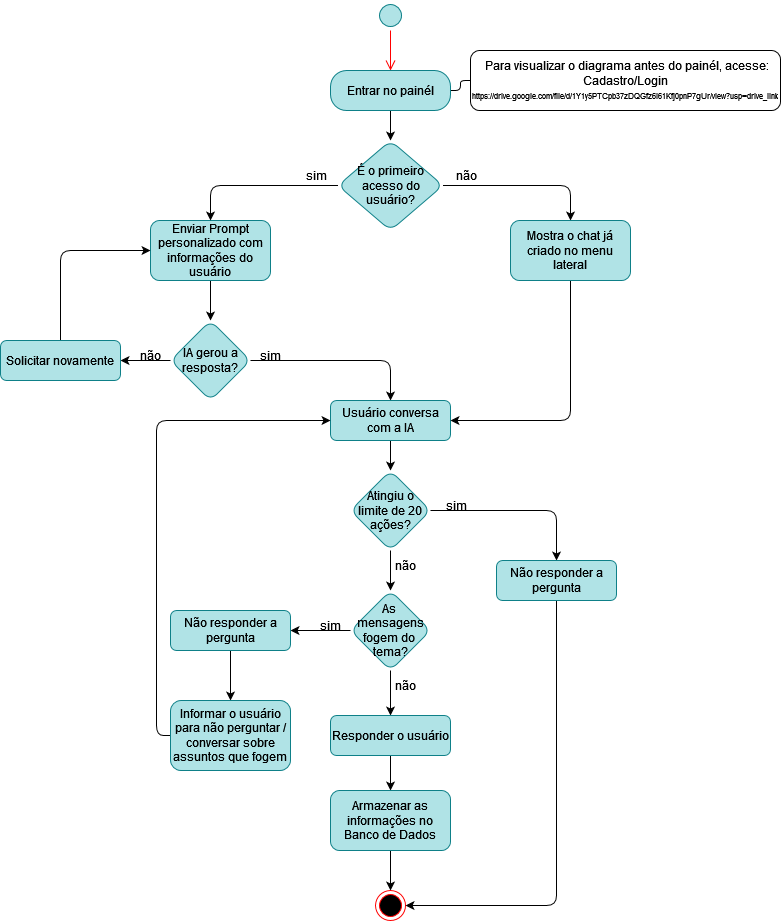

The diagram above was exported from draw.io. Its source (the exported page's mxGraphModel, read from the mxfile embedded in the PNG):
<mxGraphModel dx="862" dy="467" grid="1" gridSize="10" guides="1" tooltips="1" connect="1" arrows="1" fold="1" page="1" pageScale="1" pageWidth="827" pageHeight="1169" math="0" shadow="0">
  <root>
    <mxCell id="0" />
    <mxCell id="1" parent="0" />
    <mxCell id="PG6DPKvnkz0NcNRdhOJf-1" style="edgeStyle=orthogonalEdgeStyle;rounded=1;orthogonalLoop=1;jettySize=auto;html=1;exitX=0.5;exitY=1;exitDx=0;exitDy=0;entryX=0.5;entryY=0;entryDx=0;entryDy=0;strokeColor=#ff0000;align=left;verticalAlign=top;fontFamily=Helvetica;fontSize=11;fontColor=default;labelBackgroundColor=default;endArrow=open;endSize=8;" parent="1" source="A8FEsovGg6ONORaUbYqn-1" target="A8FEsovGg6ONORaUbYqn-82" edge="1">
      <mxGeometry relative="1" as="geometry" />
    </mxCell>
    <mxCell id="A8FEsovGg6ONORaUbYqn-1" value="" style="ellipse;html=1;shape=startState;fillColor=#b0e3e6;strokeColor=#0e8088;rounded=1;" parent="1" vertex="1">
      <mxGeometry x="399" y="40" width="30" height="30" as="geometry" />
    </mxCell>
    <mxCell id="PG6DPKvnkz0NcNRdhOJf-2" style="edgeStyle=orthogonalEdgeStyle;rounded=1;orthogonalLoop=1;jettySize=auto;html=1;exitX=1;exitY=0.5;exitDx=0;exitDy=0;entryX=0;entryY=0.5;entryDx=0;entryDy=0;endArrow=none;endFill=0;" parent="1" source="A8FEsovGg6ONORaUbYqn-82" target="dLupR1TklrA_cMJwk-zT-42" edge="1">
      <mxGeometry relative="1" as="geometry">
        <Array as="points">
          <mxPoint x="484" y="130" />
          <mxPoint x="484" y="120" />
        </Array>
      </mxGeometry>
    </mxCell>
    <mxCell id="BBDeCe_uJdBj4yFIBPOC-17" value="" style="edgeStyle=orthogonalEdgeStyle;rounded=1;orthogonalLoop=1;jettySize=auto;html=1;" parent="1" source="A8FEsovGg6ONORaUbYqn-82" target="BBDeCe_uJdBj4yFIBPOC-16" edge="1">
      <mxGeometry relative="1" as="geometry" />
    </mxCell>
    <mxCell id="A8FEsovGg6ONORaUbYqn-82" value="Entrar no painél" style="rounded=1;whiteSpace=wrap;html=1;arcSize=40;fillColor=#b0e3e6;strokeColor=#0e8088;" parent="1" vertex="1">
      <mxGeometry x="354" y="110" width="120" height="40" as="geometry" />
    </mxCell>
    <mxCell id="dLupR1TklrA_cMJwk-zT-42" value="&lt;div&gt;&lt;font&gt;&amp;nbsp;Para visualizar o diagrama antes do painél, acesse: Cadastro/Login&lt;/font&gt;&lt;/div&gt;&lt;div&gt;&lt;font style=&quot;font-size: 8px;&quot;&gt;https://drive.google.com/file/d/1Y1y5PTCpb37zDQGfz6i61Kfj0pnP7gUr/view?usp=drive_link&lt;font&gt;&lt;br&gt;&lt;/font&gt;&lt;/font&gt;&lt;/div&gt;" style="rounded=1;whiteSpace=wrap;html=1;" parent="1" vertex="1">
      <mxGeometry x="494" y="90" width="310" height="60" as="geometry" />
    </mxCell>
    <mxCell id="BBDeCe_uJdBj4yFIBPOC-2" value="" style="edgeStyle=orthogonalEdgeStyle;rounded=1;orthogonalLoop=1;jettySize=auto;html=1;entryX=0.5;entryY=0;entryDx=0;entryDy=0;" parent="1" source="1Kk7Rmx_6NwTek4dsw-j-1" target="BBDeCe_uJdBj4yFIBPOC-3" edge="1">
      <mxGeometry relative="1" as="geometry">
        <mxPoint x="234" y="360" as="targetPoint" />
        <Array as="points" />
      </mxGeometry>
    </mxCell>
    <mxCell id="1Kk7Rmx_6NwTek4dsw-j-1" value="Enviar Prompt personalizado com informações do usuário" style="rounded=1;whiteSpace=wrap;html=1;fillColor=#b0e3e6;strokeColor=#0e8088;" parent="1" vertex="1">
      <mxGeometry x="174" y="260" width="120" height="60" as="geometry" />
    </mxCell>
    <mxCell id="BBDeCe_uJdBj4yFIBPOC-7" value="" style="edgeStyle=orthogonalEdgeStyle;rounded=1;orthogonalLoop=1;jettySize=auto;html=1;exitX=1;exitY=0.5;exitDx=0;exitDy=0;" parent="1" source="BBDeCe_uJdBj4yFIBPOC-3" target="BBDeCe_uJdBj4yFIBPOC-6" edge="1">
      <mxGeometry relative="1" as="geometry">
        <mxPoint x="144" y="400" as="sourcePoint" />
        <Array as="points">
          <mxPoint x="414" y="400" />
        </Array>
      </mxGeometry>
    </mxCell>
    <mxCell id="1Kk7Rmx_6NwTek4dsw-j-23" value="" style="edgeStyle=orthogonalEdgeStyle;rounded=0;orthogonalLoop=1;jettySize=auto;html=1;" parent="1" source="BBDeCe_uJdBj4yFIBPOC-3" target="1Kk7Rmx_6NwTek4dsw-j-14" edge="1">
      <mxGeometry relative="1" as="geometry" />
    </mxCell>
    <mxCell id="BBDeCe_uJdBj4yFIBPOC-3" value="IA gerou a resposta?" style="rhombus;whiteSpace=wrap;html=1;fillColor=#b0e3e6;strokeColor=#0e8088;rounded=1;" parent="1" vertex="1">
      <mxGeometry x="194" y="360" width="80" height="80" as="geometry" />
    </mxCell>
    <mxCell id="1Kk7Rmx_6NwTek4dsw-j-3" value="sim" style="text;html=1;whiteSpace=wrap;strokeColor=none;fillColor=none;align=center;verticalAlign=middle;rounded=1;" parent="1" vertex="1">
      <mxGeometry x="264" y="380" width="60" height="30" as="geometry" />
    </mxCell>
    <mxCell id="CvoyQhwsTZ4C4V1g6_CM-3" value="" style="edgeStyle=orthogonalEdgeStyle;rounded=0;orthogonalLoop=1;jettySize=auto;html=1;" parent="1" source="BBDeCe_uJdBj4yFIBPOC-6" target="CvoyQhwsTZ4C4V1g6_CM-2" edge="1">
      <mxGeometry relative="1" as="geometry" />
    </mxCell>
    <mxCell id="BBDeCe_uJdBj4yFIBPOC-6" value="Usuário conversa com a IA" style="rounded=1;whiteSpace=wrap;html=1;fillColor=#b0e3e6;strokeColor=#0e8088;" parent="1" vertex="1">
      <mxGeometry x="354" y="440" width="120" height="40" as="geometry" />
    </mxCell>
    <mxCell id="1Kk7Rmx_6NwTek4dsw-j-16" value="" style="edgeStyle=orthogonalEdgeStyle;rounded=1;orthogonalLoop=1;jettySize=auto;html=1;" parent="1" source="1Kk7Rmx_6NwTek4dsw-j-7" target="1Kk7Rmx_6NwTek4dsw-j-15" edge="1">
      <mxGeometry relative="1" as="geometry" />
    </mxCell>
    <mxCell id="1Kk7Rmx_6NwTek4dsw-j-17" value="" style="edgeStyle=orthogonalEdgeStyle;rounded=1;orthogonalLoop=1;jettySize=auto;html=1;" parent="1" source="1Kk7Rmx_6NwTek4dsw-j-7" target="BBDeCe_uJdBj4yFIBPOC-10" edge="1">
      <mxGeometry relative="1" as="geometry" />
    </mxCell>
    <mxCell id="1Kk7Rmx_6NwTek4dsw-j-7" value="As&amp;nbsp;&lt;div&gt;mensagens&lt;div&gt;fogem&amp;nbsp;&lt;span style=&quot;background-color: transparent; color: light-dark(rgb(0, 0, 0), rgb(255, 255, 255));&quot;&gt;do&amp;nbsp;&lt;/span&gt;&lt;/div&gt;&lt;div&gt;&lt;span style=&quot;background-color: transparent; color: light-dark(rgb(0, 0, 0), rgb(255, 255, 255));&quot;&gt;tema?&lt;/span&gt;&lt;/div&gt;&lt;/div&gt;" style="rhombus;whiteSpace=wrap;html=1;fillColor=#b0e3e6;strokeColor=#0e8088;rounded=1;" parent="1" vertex="1">
      <mxGeometry x="374" y="630" width="80" height="80" as="geometry" />
    </mxCell>
    <mxCell id="1Kk7Rmx_6NwTek4dsw-j-8" value="sim" style="text;html=1;whiteSpace=wrap;strokeColor=none;fillColor=none;align=center;verticalAlign=middle;rounded=1;" parent="1" vertex="1">
      <mxGeometry x="324" y="650" width="60" height="30" as="geometry" />
    </mxCell>
    <mxCell id="1Kk7Rmx_6NwTek4dsw-j-9" value="não" style="text;html=1;whiteSpace=wrap;strokeColor=none;fillColor=none;align=center;verticalAlign=middle;rounded=1;" parent="1" vertex="1">
      <mxGeometry x="399" y="710" width="60" height="30" as="geometry" />
    </mxCell>
    <mxCell id="BBDeCe_uJdBj4yFIBPOC-12" value="" style="edgeStyle=orthogonalEdgeStyle;rounded=1;orthogonalLoop=1;jettySize=auto;html=1;" parent="1" source="BBDeCe_uJdBj4yFIBPOC-10" target="BBDeCe_uJdBj4yFIBPOC-11" edge="1">
      <mxGeometry relative="1" as="geometry" />
    </mxCell>
    <mxCell id="BBDeCe_uJdBj4yFIBPOC-10" value="Não responder a pergunta" style="rounded=1;whiteSpace=wrap;html=1;fillColor=#b0e3e6;strokeColor=#0e8088;" parent="1" vertex="1">
      <mxGeometry x="194" y="650" width="120" height="40" as="geometry" />
    </mxCell>
    <mxCell id="sUBxZZhOA2zD274aXgcS-4" style="edgeStyle=orthogonalEdgeStyle;rounded=1;orthogonalLoop=1;jettySize=auto;html=1;exitX=0;exitY=0.5;exitDx=0;exitDy=0;entryX=0;entryY=0.5;entryDx=0;entryDy=0;curved=0;" parent="1" source="BBDeCe_uJdBj4yFIBPOC-11" target="BBDeCe_uJdBj4yFIBPOC-6" edge="1">
      <mxGeometry relative="1" as="geometry">
        <Array as="points">
          <mxPoint x="180" y="775" />
          <mxPoint x="180" y="460" />
        </Array>
      </mxGeometry>
    </mxCell>
    <mxCell id="BBDeCe_uJdBj4yFIBPOC-11" value="Informar o usuário para não perguntar / conversar sobre assuntos que fogem" style="rounded=1;whiteSpace=wrap;html=1;fillColor=#b0e3e6;strokeColor=#0e8088;" parent="1" vertex="1">
      <mxGeometry x="194" y="740" width="120" height="70" as="geometry" />
    </mxCell>
    <mxCell id="BBDeCe_uJdBj4yFIBPOC-26" value="" style="edgeStyle=orthogonalEdgeStyle;rounded=1;orthogonalLoop=1;jettySize=auto;html=1;" parent="1" source="1Kk7Rmx_6NwTek4dsw-j-15" target="BBDeCe_uJdBj4yFIBPOC-25" edge="1">
      <mxGeometry relative="1" as="geometry" />
    </mxCell>
    <mxCell id="1Kk7Rmx_6NwTek4dsw-j-15" value="Responder o usuário" style="rounded=1;whiteSpace=wrap;html=1;fillColor=#b0e3e6;strokeColor=#0e8088;" parent="1" vertex="1">
      <mxGeometry x="354" y="755" width="120" height="40" as="geometry" />
    </mxCell>
    <mxCell id="BBDeCe_uJdBj4yFIBPOC-13" style="edgeStyle=orthogonalEdgeStyle;rounded=1;orthogonalLoop=1;jettySize=auto;html=1;exitX=0.5;exitY=0;exitDx=0;exitDy=0;entryX=0;entryY=0.5;entryDx=0;entryDy=0;" parent="1" source="1Kk7Rmx_6NwTek4dsw-j-14" target="1Kk7Rmx_6NwTek4dsw-j-1" edge="1">
      <mxGeometry relative="1" as="geometry" />
    </mxCell>
    <mxCell id="1Kk7Rmx_6NwTek4dsw-j-14" value="Solicitar novamente" style="rounded=1;whiteSpace=wrap;html=1;fillColor=#b0e3e6;strokeColor=#0e8088;" parent="1" vertex="1">
      <mxGeometry x="24" y="380" width="120" height="40" as="geometry" />
    </mxCell>
    <mxCell id="BBDeCe_uJdBj4yFIBPOC-18" style="edgeStyle=orthogonalEdgeStyle;rounded=1;orthogonalLoop=1;jettySize=auto;html=1;exitX=0;exitY=0.5;exitDx=0;exitDy=0;entryX=0.5;entryY=0;entryDx=0;entryDy=0;" parent="1" source="BBDeCe_uJdBj4yFIBPOC-16" target="1Kk7Rmx_6NwTek4dsw-j-1" edge="1">
      <mxGeometry relative="1" as="geometry" />
    </mxCell>
    <mxCell id="BBDeCe_uJdBj4yFIBPOC-20" value="" style="edgeStyle=orthogonalEdgeStyle;rounded=1;orthogonalLoop=1;jettySize=auto;html=1;" parent="1" source="BBDeCe_uJdBj4yFIBPOC-16" target="BBDeCe_uJdBj4yFIBPOC-19" edge="1">
      <mxGeometry relative="1" as="geometry">
        <Array as="points">
          <mxPoint x="594" y="225" />
        </Array>
      </mxGeometry>
    </mxCell>
    <mxCell id="BBDeCe_uJdBj4yFIBPOC-16" value="&lt;span&gt;É&amp;nbsp;&lt;/span&gt;&lt;span style=&quot;background-color: transparent; color: light-dark(rgb(0, 0, 0), rgb(255, 255, 255));&quot;&gt;o primeiro acesso do usuário?&lt;/span&gt;" style="rhombus;whiteSpace=wrap;html=1;rounded=1;fillColor=#b0e3e6;strokeColor=#0e8088;" parent="1" vertex="1">
      <mxGeometry x="361.5" y="180" width="105" height="90" as="geometry" />
    </mxCell>
    <mxCell id="BBDeCe_uJdBj4yFIBPOC-24" style="edgeStyle=orthogonalEdgeStyle;rounded=1;orthogonalLoop=1;jettySize=auto;html=1;exitX=0.5;exitY=1;exitDx=0;exitDy=0;entryX=1;entryY=0.5;entryDx=0;entryDy=0;" parent="1" source="BBDeCe_uJdBj4yFIBPOC-19" target="BBDeCe_uJdBj4yFIBPOC-6" edge="1">
      <mxGeometry relative="1" as="geometry" />
    </mxCell>
    <mxCell id="BBDeCe_uJdBj4yFIBPOC-19" value="Mostra o chat já criado no menu lateral" style="whiteSpace=wrap;html=1;fillColor=#b0e3e6;strokeColor=#0e8088;rounded=1;" parent="1" vertex="1">
      <mxGeometry x="534" y="260" width="120" height="60" as="geometry" />
    </mxCell>
    <mxCell id="1Kk7Rmx_6NwTek4dsw-j-4" value="não" style="text;html=1;whiteSpace=wrap;strokeColor=none;fillColor=none;align=center;verticalAlign=middle;rounded=1;" parent="1" vertex="1">
      <mxGeometry x="144" y="380" width="60" height="30" as="geometry" />
    </mxCell>
    <mxCell id="1Kk7Rmx_6NwTek4dsw-j-27" value="" style="edgeStyle=orthogonalEdgeStyle;rounded=0;orthogonalLoop=1;jettySize=auto;html=1;" parent="1" source="BBDeCe_uJdBj4yFIBPOC-25" target="1Kk7Rmx_6NwTek4dsw-j-25" edge="1">
      <mxGeometry relative="1" as="geometry" />
    </mxCell>
    <mxCell id="BBDeCe_uJdBj4yFIBPOC-25" value="Armazenar as informações no Banco de Dados" style="whiteSpace=wrap;html=1;fillColor=#b0e3e6;strokeColor=#0e8088;rounded=1;" parent="1" vertex="1">
      <mxGeometry x="354" y="830" width="120" height="60" as="geometry" />
    </mxCell>
    <mxCell id="1Kk7Rmx_6NwTek4dsw-j-25" value="" style="ellipse;html=1;shape=endState;fillColor=#000000;strokeColor=#ff0000;" parent="1" vertex="1">
      <mxGeometry x="399" y="930" width="30" height="30" as="geometry" />
    </mxCell>
    <mxCell id="CvoyQhwsTZ4C4V1g6_CM-5" style="edgeStyle=orthogonalEdgeStyle;rounded=1;orthogonalLoop=1;jettySize=auto;html=1;exitX=1;exitY=0.5;exitDx=0;exitDy=0;entryX=0.5;entryY=0;entryDx=0;entryDy=0;curved=0;" parent="1" source="CvoyQhwsTZ4C4V1g6_CM-2" target="CvoyQhwsTZ4C4V1g6_CM-9" edge="1">
      <mxGeometry relative="1" as="geometry" />
    </mxCell>
    <mxCell id="CvoyQhwsTZ4C4V1g6_CM-7" style="edgeStyle=orthogonalEdgeStyle;rounded=0;orthogonalLoop=1;jettySize=auto;html=1;exitX=0.5;exitY=1;exitDx=0;exitDy=0;entryX=0.5;entryY=0;entryDx=0;entryDy=0;" parent="1" source="CvoyQhwsTZ4C4V1g6_CM-2" target="1Kk7Rmx_6NwTek4dsw-j-7" edge="1">
      <mxGeometry relative="1" as="geometry" />
    </mxCell>
    <mxCell id="CvoyQhwsTZ4C4V1g6_CM-2" value="Atingiu o limite de 20 ações?" style="rhombus;whiteSpace=wrap;html=1;fillColor=#b0e3e6;strokeColor=#0e8088;rounded=1;" parent="1" vertex="1">
      <mxGeometry x="374" y="510" width="80" height="80" as="geometry" />
    </mxCell>
    <mxCell id="CvoyQhwsTZ4C4V1g6_CM-4" value="sim" style="text;html=1;whiteSpace=wrap;strokeColor=none;fillColor=none;align=center;verticalAlign=middle;rounded=1;" parent="1" vertex="1">
      <mxGeometry x="450" y="530" width="60" height="30" as="geometry" />
    </mxCell>
    <mxCell id="CvoyQhwsTZ4C4V1g6_CM-8" value="não" style="text;html=1;whiteSpace=wrap;strokeColor=none;fillColor=none;align=center;verticalAlign=middle;rounded=1;" parent="1" vertex="1">
      <mxGeometry x="399" y="590" width="60" height="30" as="geometry" />
    </mxCell>
    <mxCell id="iVGlsuEVvsdYDOKhAtZY-1" style="edgeStyle=orthogonalEdgeStyle;rounded=1;orthogonalLoop=1;jettySize=auto;html=1;exitX=0.5;exitY=1;exitDx=0;exitDy=0;entryX=1;entryY=0.5;entryDx=0;entryDy=0;curved=0;" edge="1" parent="1" source="CvoyQhwsTZ4C4V1g6_CM-9" target="1Kk7Rmx_6NwTek4dsw-j-25">
      <mxGeometry relative="1" as="geometry" />
    </mxCell>
    <mxCell id="CvoyQhwsTZ4C4V1g6_CM-9" value="Não responder a pergunta" style="rounded=1;whiteSpace=wrap;html=1;fillColor=#b0e3e6;strokeColor=#0e8088;" parent="1" vertex="1">
      <mxGeometry x="520" y="600" width="120" height="40" as="geometry" />
    </mxCell>
    <mxCell id="sUBxZZhOA2zD274aXgcS-5" value="sim" style="text;html=1;whiteSpace=wrap;strokeColor=none;fillColor=none;align=center;verticalAlign=middle;rounded=1;" parent="1" vertex="1">
      <mxGeometry x="310" y="200" width="60" height="30" as="geometry" />
    </mxCell>
    <mxCell id="sUBxZZhOA2zD274aXgcS-9" value="não" style="text;html=1;whiteSpace=wrap;strokeColor=none;fillColor=none;align=center;verticalAlign=middle;rounded=1;" parent="1" vertex="1">
      <mxGeometry x="460" y="200" width="60" height="30" as="geometry" />
    </mxCell>
  </root>
</mxGraphModel>